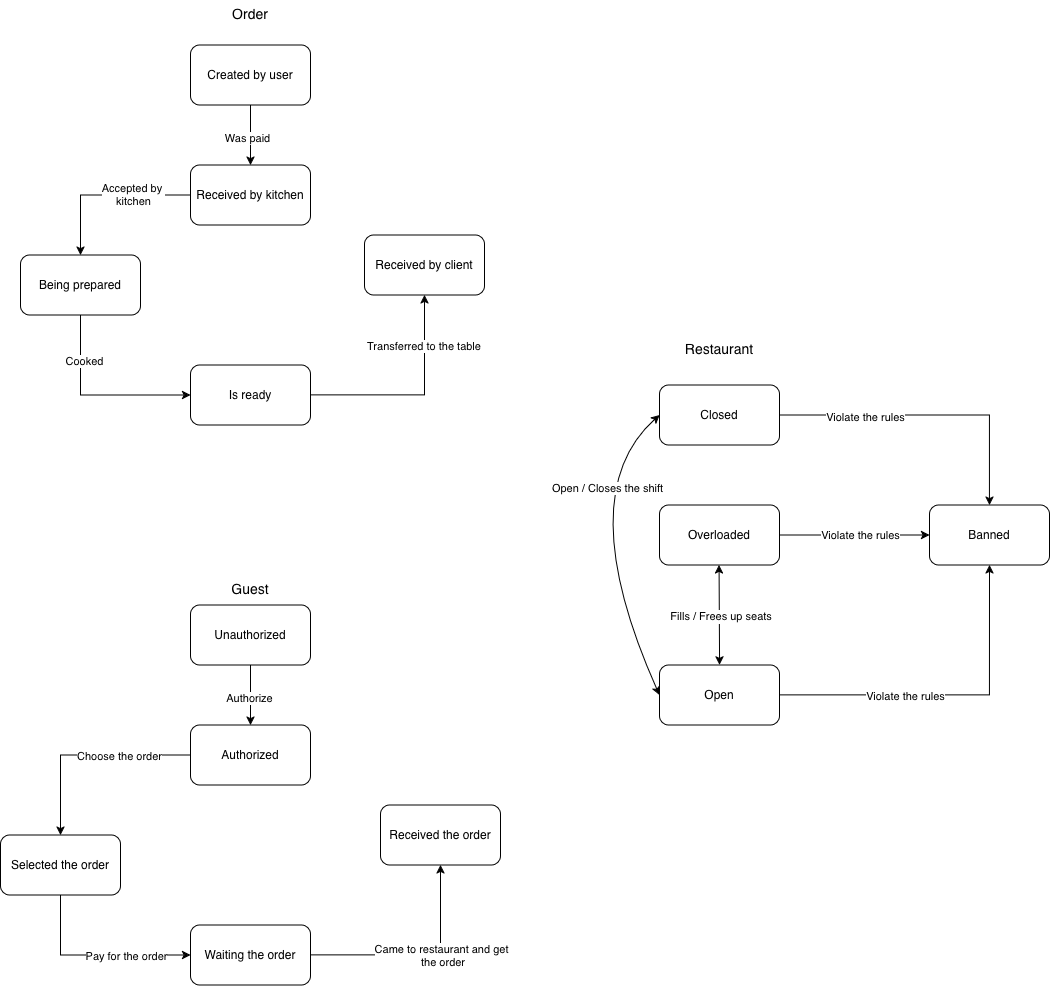

The diagram above was exported from draw.io. Its source (the exported page's mxGraphModel, read from the mxfile embedded in the PNG):
<mxGraphModel dx="2365" dy="1620" grid="1" gridSize="10" guides="1" tooltips="1" connect="1" arrows="1" fold="1" page="1" pageScale="1" pageWidth="583" pageHeight="413" math="0" shadow="0">
  <root>
    <mxCell id="0" />
    <mxCell id="1" parent="0" />
    <mxCell id="VRbNlSbHQ9Bbn3mMVI8v-10" value="Accepted by&amp;nbsp;&lt;br&gt;kitchen" style="edgeStyle=orthogonalEdgeStyle;rounded=0;orthogonalLoop=1;jettySize=auto;html=1;" parent="1" source="VRbNlSbHQ9Bbn3mMVI8v-1" target="VRbNlSbHQ9Bbn3mMVI8v-3" edge="1">
      <mxGeometry x="-0.3333" relative="1" as="geometry">
        <mxPoint as="offset" />
      </mxGeometry>
    </mxCell>
    <mxCell id="VRbNlSbHQ9Bbn3mMVI8v-1" value="Received by kitchen" style="rounded=1;whiteSpace=wrap;html=1;" parent="1" vertex="1">
      <mxGeometry x="240" y="237.5" width="120" height="60" as="geometry" />
    </mxCell>
    <mxCell id="VRbNlSbHQ9Bbn3mMVI8v-2" value="&lt;font style=&quot;font-size: 14px;&quot;&gt;Order&lt;/font&gt;" style="text;html=1;whiteSpace=wrap;strokeColor=none;fillColor=none;align=center;verticalAlign=middle;rounded=0;" parent="1" vertex="1">
      <mxGeometry x="270" y="72.5" width="60" height="30" as="geometry" />
    </mxCell>
    <mxCell id="VRbNlSbHQ9Bbn3mMVI8v-12" style="edgeStyle=orthogonalEdgeStyle;rounded=0;orthogonalLoop=1;jettySize=auto;html=1;exitX=0.5;exitY=1;exitDx=0;exitDy=0;entryX=0;entryY=0.5;entryDx=0;entryDy=0;" parent="1" source="VRbNlSbHQ9Bbn3mMVI8v-3" target="VRbNlSbHQ9Bbn3mMVI8v-4" edge="1">
      <mxGeometry relative="1" as="geometry" />
    </mxCell>
    <mxCell id="VRbNlSbHQ9Bbn3mMVI8v-18" value="Cooked" style="edgeLabel;html=1;align=center;verticalAlign=middle;resizable=0;points=[];" parent="VRbNlSbHQ9Bbn3mMVI8v-12" connectable="0" vertex="1">
      <mxGeometry x="-0.5238" y="3" relative="1" as="geometry">
        <mxPoint as="offset" />
      </mxGeometry>
    </mxCell>
    <mxCell id="VRbNlSbHQ9Bbn3mMVI8v-3" value="Being prepared" style="rounded=1;whiteSpace=wrap;html=1;" parent="1" vertex="1">
      <mxGeometry x="70" y="327.5" width="120" height="60" as="geometry" />
    </mxCell>
    <mxCell id="VRbNlSbHQ9Bbn3mMVI8v-14" style="edgeStyle=orthogonalEdgeStyle;rounded=0;orthogonalLoop=1;jettySize=auto;html=1;exitX=1;exitY=0.5;exitDx=0;exitDy=0;entryX=0.5;entryY=1;entryDx=0;entryDy=0;" parent="1" source="VRbNlSbHQ9Bbn3mMVI8v-4" target="VRbNlSbHQ9Bbn3mMVI8v-5" edge="1">
      <mxGeometry relative="1" as="geometry" />
    </mxCell>
    <mxCell id="VRbNlSbHQ9Bbn3mMVI8v-19" value="Transferred to the table&amp;nbsp;" style="edgeLabel;html=1;align=center;verticalAlign=middle;resizable=0;points=[];" parent="VRbNlSbHQ9Bbn3mMVI8v-14" connectable="0" vertex="1">
      <mxGeometry x="0.3883" y="1" relative="1" as="geometry">
        <mxPoint x="1" y="-16" as="offset" />
      </mxGeometry>
    </mxCell>
    <mxCell id="VRbNlSbHQ9Bbn3mMVI8v-4" value="Is ready" style="rounded=1;whiteSpace=wrap;html=1;" parent="1" vertex="1">
      <mxGeometry x="240" y="437.5" width="120" height="60" as="geometry" />
    </mxCell>
    <mxCell id="VRbNlSbHQ9Bbn3mMVI8v-5" value="Received by client" style="rounded=1;whiteSpace=wrap;html=1;" parent="1" vertex="1">
      <mxGeometry x="414" y="307.5" width="120" height="60" as="geometry" />
    </mxCell>
    <mxCell id="VRbNlSbHQ9Bbn3mMVI8v-9" value="" style="edgeStyle=orthogonalEdgeStyle;rounded=0;orthogonalLoop=1;jettySize=auto;html=1;" parent="1" source="VRbNlSbHQ9Bbn3mMVI8v-7" target="VRbNlSbHQ9Bbn3mMVI8v-1" edge="1">
      <mxGeometry relative="1" as="geometry" />
    </mxCell>
    <mxCell id="VRbNlSbHQ9Bbn3mMVI8v-16" value="Was paid" style="edgeLabel;html=1;align=center;verticalAlign=middle;resizable=0;points=[];" parent="VRbNlSbHQ9Bbn3mMVI8v-9" connectable="0" vertex="1">
      <mxGeometry x="0.08" y="-4" relative="1" as="geometry">
        <mxPoint as="offset" />
      </mxGeometry>
    </mxCell>
    <mxCell id="VRbNlSbHQ9Bbn3mMVI8v-7" value="Created by user" style="rounded=1;whiteSpace=wrap;html=1;" parent="1" vertex="1">
      <mxGeometry x="240" y="117.5" width="120" height="60" as="geometry" />
    </mxCell>
    <mxCell id="VRbNlSbHQ9Bbn3mMVI8v-31" value="" style="edgeStyle=orthogonalEdgeStyle;rounded=0;orthogonalLoop=1;jettySize=auto;html=1;" parent="1" source="VRbNlSbHQ9Bbn3mMVI8v-32" target="VRbNlSbHQ9Bbn3mMVI8v-36" edge="1">
      <mxGeometry x="-0.3333" relative="1" as="geometry">
        <mxPoint as="offset" />
      </mxGeometry>
    </mxCell>
    <mxCell id="VRbNlSbHQ9Bbn3mMVI8v-45" value="Choose the order" style="edgeLabel;html=1;align=center;verticalAlign=middle;resizable=0;points=[];" parent="VRbNlSbHQ9Bbn3mMVI8v-31" connectable="0" vertex="1">
      <mxGeometry x="-0.2958" relative="1" as="geometry">
        <mxPoint x="3" as="offset" />
      </mxGeometry>
    </mxCell>
    <mxCell id="VRbNlSbHQ9Bbn3mMVI8v-32" value="Authorized" style="rounded=1;whiteSpace=wrap;html=1;" parent="1" vertex="1">
      <mxGeometry x="240" y="797.5" width="120" height="60" as="geometry" />
    </mxCell>
    <mxCell id="VRbNlSbHQ9Bbn3mMVI8v-33" value="&lt;font style=&quot;font-size: 14px;&quot;&gt;Guest&lt;/font&gt;" style="text;html=1;whiteSpace=wrap;strokeColor=none;fillColor=none;align=center;verticalAlign=middle;rounded=0;" parent="1" vertex="1">
      <mxGeometry x="270" y="647.5" width="60" height="30" as="geometry" />
    </mxCell>
    <mxCell id="VRbNlSbHQ9Bbn3mMVI8v-34" style="edgeStyle=orthogonalEdgeStyle;rounded=0;orthogonalLoop=1;jettySize=auto;html=1;exitX=0.5;exitY=1;exitDx=0;exitDy=0;entryX=0;entryY=0.5;entryDx=0;entryDy=0;" parent="1" source="VRbNlSbHQ9Bbn3mMVI8v-36" target="VRbNlSbHQ9Bbn3mMVI8v-39" edge="1">
      <mxGeometry relative="1" as="geometry" />
    </mxCell>
    <mxCell id="VRbNlSbHQ9Bbn3mMVI8v-47" value="Pay for the order" style="edgeLabel;html=1;align=center;verticalAlign=middle;resizable=0;points=[];" parent="VRbNlSbHQ9Bbn3mMVI8v-34" connectable="0" vertex="1">
      <mxGeometry x="0.3137" relative="1" as="geometry">
        <mxPoint as="offset" />
      </mxGeometry>
    </mxCell>
    <mxCell id="VRbNlSbHQ9Bbn3mMVI8v-36" value="Selected the order" style="rounded=1;whiteSpace=wrap;html=1;" parent="1" vertex="1">
      <mxGeometry x="50" y="907.5" width="120" height="60" as="geometry" />
    </mxCell>
    <mxCell id="VRbNlSbHQ9Bbn3mMVI8v-37" style="edgeStyle=orthogonalEdgeStyle;rounded=0;orthogonalLoop=1;jettySize=auto;html=1;exitX=1;exitY=0.5;exitDx=0;exitDy=0;entryX=0.5;entryY=1;entryDx=0;entryDy=0;" parent="1" source="VRbNlSbHQ9Bbn3mMVI8v-39" target="VRbNlSbHQ9Bbn3mMVI8v-40" edge="1">
      <mxGeometry relative="1" as="geometry" />
    </mxCell>
    <mxCell id="VRbNlSbHQ9Bbn3mMVI8v-48" value="&lt;div&gt;Came to restaurant and get&lt;/div&gt;&lt;div&gt;&amp;nbsp;the order&lt;/div&gt;" style="edgeLabel;html=1;align=center;verticalAlign=middle;resizable=0;points=[];" parent="VRbNlSbHQ9Bbn3mMVI8v-37" connectable="0" vertex="1">
      <mxGeometry x="0.1303" y="3" relative="1" as="geometry">
        <mxPoint x="5" y="3" as="offset" />
      </mxGeometry>
    </mxCell>
    <mxCell id="VRbNlSbHQ9Bbn3mMVI8v-39" value="Waiting the order" style="rounded=1;whiteSpace=wrap;html=1;" parent="1" vertex="1">
      <mxGeometry x="240" y="997.5" width="120" height="60" as="geometry" />
    </mxCell>
    <mxCell id="VRbNlSbHQ9Bbn3mMVI8v-40" value="Received the order" style="rounded=1;whiteSpace=wrap;html=1;" parent="1" vertex="1">
      <mxGeometry x="430" y="877.5" width="120" height="60" as="geometry" />
    </mxCell>
    <mxCell id="VRbNlSbHQ9Bbn3mMVI8v-41" value="" style="edgeStyle=orthogonalEdgeStyle;rounded=0;orthogonalLoop=1;jettySize=auto;html=1;" parent="1" source="VRbNlSbHQ9Bbn3mMVI8v-43" target="VRbNlSbHQ9Bbn3mMVI8v-32" edge="1">
      <mxGeometry relative="1" as="geometry" />
    </mxCell>
    <mxCell id="VRbNlSbHQ9Bbn3mMVI8v-44" value="Authorize" style="edgeLabel;html=1;align=center;verticalAlign=middle;resizable=0;points=[];" parent="VRbNlSbHQ9Bbn3mMVI8v-41" connectable="0" vertex="1">
      <mxGeometry x="0.08" y="-2" relative="1" as="geometry">
        <mxPoint as="offset" />
      </mxGeometry>
    </mxCell>
    <mxCell id="VRbNlSbHQ9Bbn3mMVI8v-43" value="Unauthorized" style="rounded=1;whiteSpace=wrap;html=1;" parent="1" vertex="1">
      <mxGeometry x="240" y="677.5" width="120" height="60" as="geometry" />
    </mxCell>
    <mxCell id="VRbNlSbHQ9Bbn3mMVI8v-65" style="edgeStyle=orthogonalEdgeStyle;rounded=0;orthogonalLoop=1;jettySize=auto;html=1;exitX=1;exitY=0.5;exitDx=0;exitDy=0;" parent="1" source="VRbNlSbHQ9Bbn3mMVI8v-52" target="VRbNlSbHQ9Bbn3mMVI8v-60" edge="1">
      <mxGeometry relative="1" as="geometry" />
    </mxCell>
    <mxCell id="le_8Ue1Zy_k11FFdXXwD-1" value="Violate the rules" style="edgeLabel;html=1;align=center;verticalAlign=middle;resizable=0;points=[];" vertex="1" connectable="0" parent="VRbNlSbHQ9Bbn3mMVI8v-65">
      <mxGeometry x="-0.4333" y="-1" relative="1" as="geometry">
        <mxPoint as="offset" />
      </mxGeometry>
    </mxCell>
    <mxCell id="VRbNlSbHQ9Bbn3mMVI8v-52" value="Closed" style="rounded=1;whiteSpace=wrap;html=1;" parent="1" vertex="1">
      <mxGeometry x="709.0699999999999" y="457.5" width="120" height="60" as="geometry" />
    </mxCell>
    <mxCell id="VRbNlSbHQ9Bbn3mMVI8v-53" value="Restaurant" style="text;html=1;whiteSpace=wrap;strokeColor=none;fillColor=none;align=center;verticalAlign=middle;rounded=0;fontSize=14;" parent="1" vertex="1">
      <mxGeometry x="739.0699999999999" y="407.5" width="60" height="30" as="geometry" />
    </mxCell>
    <mxCell id="VRbNlSbHQ9Bbn3mMVI8v-64" style="edgeStyle=orthogonalEdgeStyle;rounded=0;orthogonalLoop=1;jettySize=auto;html=1;exitX=1;exitY=0.5;exitDx=0;exitDy=0;" parent="1" source="VRbNlSbHQ9Bbn3mMVI8v-56" target="VRbNlSbHQ9Bbn3mMVI8v-60" edge="1">
      <mxGeometry relative="1" as="geometry" />
    </mxCell>
    <mxCell id="VRbNlSbHQ9Bbn3mMVI8v-67" value="Violate the rules" style="edgeLabel;html=1;align=center;verticalAlign=middle;resizable=0;points=[];" parent="VRbNlSbHQ9Bbn3mMVI8v-64" connectable="0" vertex="1">
      <mxGeometry x="0.0672" y="1" relative="1" as="geometry">
        <mxPoint as="offset" />
      </mxGeometry>
    </mxCell>
    <mxCell id="VRbNlSbHQ9Bbn3mMVI8v-56" value="Overloaded" style="rounded=1;whiteSpace=wrap;html=1;" parent="1" vertex="1">
      <mxGeometry x="709.0699999999999" y="577.5" width="120" height="60" as="geometry" />
    </mxCell>
    <mxCell id="VRbNlSbHQ9Bbn3mMVI8v-57" style="edgeStyle=orthogonalEdgeStyle;rounded=0;orthogonalLoop=1;jettySize=auto;html=1;exitX=1;exitY=0.5;exitDx=0;exitDy=0;entryX=0.5;entryY=1;entryDx=0;entryDy=0;" parent="1" source="VRbNlSbHQ9Bbn3mMVI8v-59" target="VRbNlSbHQ9Bbn3mMVI8v-60" edge="1">
      <mxGeometry relative="1" as="geometry" />
    </mxCell>
    <mxCell id="le_8Ue1Zy_k11FFdXXwD-2" value="Violate the rules" style="edgeLabel;html=1;align=center;verticalAlign=middle;resizable=0;points=[];" vertex="1" connectable="0" parent="VRbNlSbHQ9Bbn3mMVI8v-57">
      <mxGeometry x="-0.2586" relative="1" as="geometry">
        <mxPoint as="offset" />
      </mxGeometry>
    </mxCell>
    <mxCell id="VRbNlSbHQ9Bbn3mMVI8v-59" value="Open" style="rounded=1;whiteSpace=wrap;html=1;" parent="1" vertex="1">
      <mxGeometry x="709.0699999999999" y="737.5" width="120" height="60" as="geometry" />
    </mxCell>
    <mxCell id="VRbNlSbHQ9Bbn3mMVI8v-60" value="Banned" style="rounded=1;whiteSpace=wrap;html=1;" parent="1" vertex="1">
      <mxGeometry x="979.0700000000002" y="577.5" width="120" height="60" as="geometry" />
    </mxCell>
    <mxCell id="le_8Ue1Zy_k11FFdXXwD-4" value="" style="endArrow=classic;startArrow=classic;html=1;rounded=0;entryX=0;entryY=0.5;entryDx=0;entryDy=0;exitX=0;exitY=0.5;exitDx=0;exitDy=0;curved=1;" edge="1" parent="1" source="VRbNlSbHQ9Bbn3mMVI8v-59" target="VRbNlSbHQ9Bbn3mMVI8v-52">
      <mxGeometry width="50" height="50" relative="1" as="geometry">
        <mxPoint x="730" y="687.5" as="sourcePoint" />
        <mxPoint x="730" y="457.5" as="targetPoint" />
        <Array as="points">
          <mxPoint x="620" y="567.5" />
        </Array>
      </mxGeometry>
    </mxCell>
    <mxCell id="le_8Ue1Zy_k11FFdXXwD-7" value="Open / Closes the shift" style="edgeLabel;html=1;align=center;verticalAlign=middle;resizable=0;points=[];" vertex="1" connectable="0" parent="le_8Ue1Zy_k11FFdXXwD-4">
      <mxGeometry x="0.2604" y="-36" relative="1" as="geometry">
        <mxPoint y="1" as="offset" />
      </mxGeometry>
    </mxCell>
    <mxCell id="le_8Ue1Zy_k11FFdXXwD-11" value="" style="endArrow=classic;startArrow=classic;html=1;rounded=0;entryX=0.5;entryY=1;entryDx=0;entryDy=0;exitX=0.5;exitY=0;exitDx=0;exitDy=0;" edge="1" parent="1" source="VRbNlSbHQ9Bbn3mMVI8v-59">
      <mxGeometry width="50" height="50" relative="1" as="geometry">
        <mxPoint x="768.5699999999999" y="697.5" as="sourcePoint" />
        <mxPoint x="768.5699999999999" y="637.5" as="targetPoint" />
      </mxGeometry>
    </mxCell>
    <mxCell id="le_8Ue1Zy_k11FFdXXwD-14" value="Fills / Frees up seats" style="edgeLabel;align=center;verticalAlign=middle;resizable=0;points=[];spacing=2;spacingRight=0;" vertex="1" connectable="0" parent="le_8Ue1Zy_k11FFdXXwD-11">
      <mxGeometry x="-0.0001" y="-1" relative="1" as="geometry">
        <mxPoint as="offset" />
      </mxGeometry>
    </mxCell>
  </root>
</mxGraphModel>